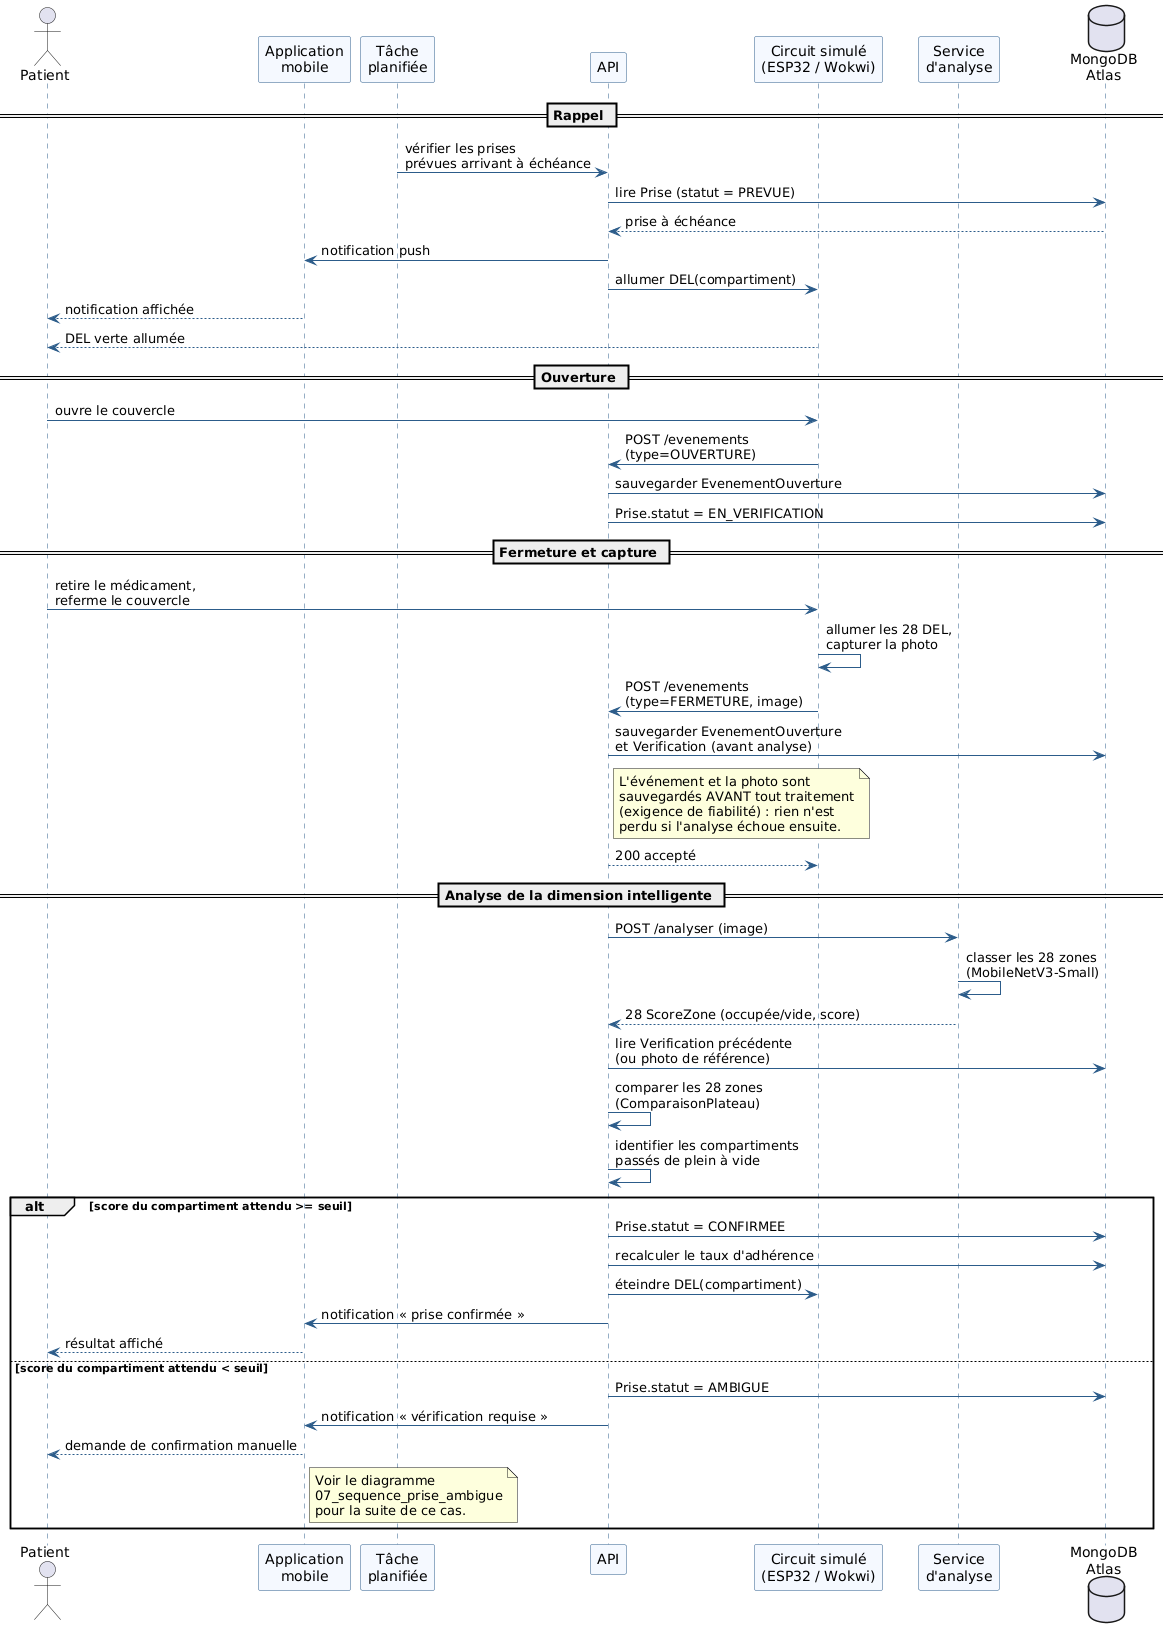

The diagram above was rendered by PlantUML. Its source (embedded in the PNG):
@startuml Sequence_prise_normale

skinparam sequence {
  ArrowColor #2C5C8A
  LifeLineBorderColor #2C5C8A
  ParticipantBackgroundColor #F5F9FF
  ParticipantBorderColor #2C5C8A
}

actor Patient
participant "Application\nmobile" as App
participant "Tâche\nplanifiée" as Minuterie
participant "API" as API
participant "Circuit simulé\n(ESP32 / Wokwi)" as Circuit
participant "Service\nd'analyse" as Service
database "MongoDB\nAtlas" as BD

== Rappel ==
Minuterie -> API : vérifier les prises\nprévues arrivant à échéance
API -> BD : lire Prise (statut = PREVUE)
BD --> API : prise à échéance
API -> App : notification push
API -> Circuit : allumer DEL(compartiment)
App --> Patient : notification affichée
Circuit --> Patient : DEL verte allumée

== Ouverture ==
Patient -> Circuit : ouvre le couvercle
Circuit -> API : POST /evenements\n(type=OUVERTURE)
API -> BD : sauvegarder EvenementOuverture
API -> BD : Prise.statut = EN_VERIFICATION

== Fermeture et capture ==
Patient -> Circuit : retire le médicament,\nreferme le couvercle
Circuit -> Circuit : allumer les 28 DEL,\ncapturer la photo
Circuit -> API : POST /evenements\n(type=FERMETURE, image)
API -> BD : sauvegarder EvenementOuverture\net Verification (avant analyse)
note right of API
  L'événement et la photo sont
  sauvegardés AVANT tout traitement
  (exigence de fiabilité) : rien n'est
  perdu si l'analyse échoue ensuite.
end note
API --> Circuit : 200 accepté

== Analyse de la dimension intelligente ==
API -> Service : POST /analyser (image)
Service -> Service : classer les 28 zones\n(MobileNetV3-Small)
Service --> API : 28 ScoreZone (occupée/vide, score)
API -> BD : lire Verification précédente\n(ou photo de référence)
API -> API : comparer les 28 zones\n(ComparaisonPlateau)
API -> API : identifier les compartiments\npassés de plein à vide

alt score du compartiment attendu >= seuil
  API -> BD : Prise.statut = CONFIRMEE
  API -> BD : recalculer le taux d'adhérence
  API -> Circuit : éteindre DEL(compartiment)
  API -> App : notification « prise confirmée »
  App --> Patient : résultat affiché
else score du compartiment attendu < seuil
  API -> BD : Prise.statut = AMBIGUE
  API -> App : notification « vérification requise »
  App --> Patient : demande de confirmation manuelle
  note right of App
    Voir le diagramme
    07_sequence_prise_ambigue
    pour la suite de ce cas.
  end note
end

@enduml